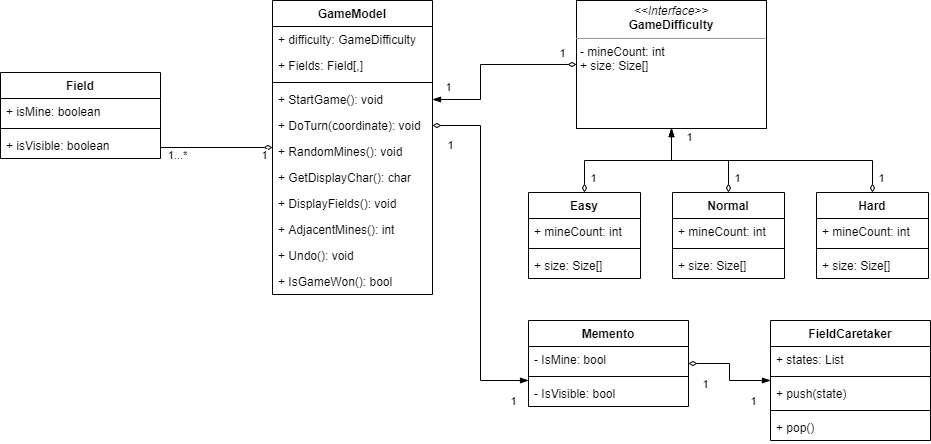

The diagram above was exported from draw.io. Its source (the exported page's mxGraphModel, read from the mxfile embedded in the PNG):
<mxGraphModel dx="1038" dy="660" grid="1" gridSize="16" guides="1" tooltips="1" connect="1" arrows="1" fold="1" page="0" pageScale="1" pageWidth="850" pageHeight="1100" background="none" math="0" shadow="0">
  <root>
    <mxCell id="0" />
    <mxCell id="1" parent="0" />
    <mxCell id="R171vz6g1J5Yc5VnLIIC-9" style="edgeStyle=orthogonalEdgeStyle;rounded=0;orthogonalLoop=1;jettySize=auto;html=1;endArrow=none;endFill=0;startArrow=diamondThin;startFill=0;" parent="1" source="8G8B9c7ekDJid9c5RUVo-6" target="Wmm6rEpgX4XTVzZoCJr8-35" edge="1">
      <mxGeometry relative="1" as="geometry">
        <mxPoint x="400" y="441" as="sourcePoint" />
        <Array as="points">
          <mxPoint x="336" y="441" />
        </Array>
      </mxGeometry>
    </mxCell>
    <mxCell id="R171vz6g1J5Yc5VnLIIC-14" value="1...*" style="edgeLabel;html=1;align=center;verticalAlign=middle;resizable=0;points=[];" parent="R171vz6g1J5Yc5VnLIIC-9" vertex="1" connectable="0">
      <mxGeometry x="0.8406" y="1" relative="1" as="geometry">
        <mxPoint x="7" y="6" as="offset" />
      </mxGeometry>
    </mxCell>
    <mxCell id="R171vz6g1J5Yc5VnLIIC-15" value="1" style="edgeLabel;html=1;align=center;verticalAlign=middle;resizable=0;points=[];" parent="R171vz6g1J5Yc5VnLIIC-9" vertex="1" connectable="0">
      <mxGeometry x="-0.8425" y="-3" relative="1" as="geometry">
        <mxPoint y="10" as="offset" />
      </mxGeometry>
    </mxCell>
    <mxCell id="8G8B9c7ekDJid9c5RUVo-6" value="GameModel" style="swimlane;fontStyle=1;align=center;verticalAlign=top;childLayout=stackLayout;horizontal=1;startSize=26;horizontalStack=0;resizeParent=1;resizeParentMax=0;resizeLast=0;collapsible=1;marginBottom=0;" parent="1" vertex="1">
      <mxGeometry x="448" y="320" width="160" height="294" as="geometry" />
    </mxCell>
    <mxCell id="8G8B9c7ekDJid9c5RUVo-13" value="+ difficulty: GameDifficulty" style="text;strokeColor=none;fillColor=none;align=left;verticalAlign=top;spacingLeft=4;spacingRight=4;overflow=hidden;rotatable=0;points=[[0,0.5],[1,0.5]];portConstraint=eastwest;" parent="8G8B9c7ekDJid9c5RUVo-6" vertex="1">
      <mxGeometry y="26" width="160" height="26" as="geometry" />
    </mxCell>
    <mxCell id="R171vz6g1J5Yc5VnLIIC-10" value="+ Fields: Field[,]" style="text;strokeColor=none;fillColor=none;align=left;verticalAlign=top;spacingLeft=4;spacingRight=4;overflow=hidden;rotatable=0;points=[[0,0.5],[1,0.5]];portConstraint=eastwest;" parent="8G8B9c7ekDJid9c5RUVo-6" vertex="1">
      <mxGeometry y="52" width="160" height="26" as="geometry" />
    </mxCell>
    <mxCell id="8G8B9c7ekDJid9c5RUVo-12" value="" style="line;strokeWidth=1;fillColor=none;align=left;verticalAlign=middle;spacingTop=-1;spacingLeft=3;spacingRight=3;rotatable=0;labelPosition=right;points=[];portConstraint=eastwest;" parent="8G8B9c7ekDJid9c5RUVo-6" vertex="1">
      <mxGeometry y="78" width="160" height="8" as="geometry" />
    </mxCell>
    <mxCell id="8G8B9c7ekDJid9c5RUVo-7" value="+ StartGame(): void " style="text;strokeColor=none;fillColor=none;align=left;verticalAlign=top;spacingLeft=4;spacingRight=4;overflow=hidden;rotatable=0;points=[[0,0.5],[1,0.5]];portConstraint=eastwest;" parent="8G8B9c7ekDJid9c5RUVo-6" vertex="1">
      <mxGeometry y="86" width="160" height="26" as="geometry" />
    </mxCell>
    <mxCell id="Wmm6rEpgX4XTVzZoCJr8-111" value="+ DoTurn(coordinate): void" style="text;strokeColor=none;fillColor=none;align=left;verticalAlign=top;spacingLeft=4;spacingRight=4;overflow=hidden;rotatable=0;points=[[0,0.5],[1,0.5]];portConstraint=eastwest;" parent="8G8B9c7ekDJid9c5RUVo-6" vertex="1">
      <mxGeometry y="112" width="160" height="26" as="geometry" />
    </mxCell>
    <mxCell id="l5qwq1GQyYZ1igzDfOF2-30" value="+ RandomMines(): void" style="text;strokeColor=none;fillColor=none;align=left;verticalAlign=top;spacingLeft=4;spacingRight=4;overflow=hidden;rotatable=0;points=[[0,0.5],[1,0.5]];portConstraint=eastwest;" vertex="1" parent="8G8B9c7ekDJid9c5RUVo-6">
      <mxGeometry y="138" width="160" height="26" as="geometry" />
    </mxCell>
    <mxCell id="l5qwq1GQyYZ1igzDfOF2-17" value="+ GetDisplayChar(): char" style="text;strokeColor=none;fillColor=none;align=left;verticalAlign=top;spacingLeft=4;spacingRight=4;overflow=hidden;rotatable=0;points=[[0,0.5],[1,0.5]];portConstraint=eastwest;" vertex="1" parent="8G8B9c7ekDJid9c5RUVo-6">
      <mxGeometry y="164" width="160" height="26" as="geometry" />
    </mxCell>
    <mxCell id="l5qwq1GQyYZ1igzDfOF2-18" value="+ DisplayFields(): void" style="text;strokeColor=none;fillColor=none;align=left;verticalAlign=top;spacingLeft=4;spacingRight=4;overflow=hidden;rotatable=0;points=[[0,0.5],[1,0.5]];portConstraint=eastwest;" vertex="1" parent="8G8B9c7ekDJid9c5RUVo-6">
      <mxGeometry y="190" width="160" height="26" as="geometry" />
    </mxCell>
    <mxCell id="R171vz6g1J5Yc5VnLIIC-13" value="+ AdjacentMines(): int" style="text;strokeColor=none;fillColor=none;align=left;verticalAlign=top;spacingLeft=4;spacingRight=4;overflow=hidden;rotatable=0;points=[[0,0.5],[1,0.5]];portConstraint=eastwest;" parent="8G8B9c7ekDJid9c5RUVo-6" vertex="1">
      <mxGeometry y="216" width="160" height="26" as="geometry" />
    </mxCell>
    <mxCell id="R171vz6g1J5Yc5VnLIIC-1" value="+ Undo(): void" style="text;strokeColor=none;fillColor=none;align=left;verticalAlign=top;spacingLeft=4;spacingRight=4;overflow=hidden;rotatable=0;points=[[0,0.5],[1,0.5]];portConstraint=eastwest;" parent="8G8B9c7ekDJid9c5RUVo-6" vertex="1">
      <mxGeometry y="242" width="160" height="26" as="geometry" />
    </mxCell>
    <mxCell id="8G8B9c7ekDJid9c5RUVo-9" value="+ IsGameWon(): bool" style="text;strokeColor=none;fillColor=none;align=left;verticalAlign=top;spacingLeft=4;spacingRight=4;overflow=hidden;rotatable=0;points=[[0,0.5],[1,0.5]];portConstraint=eastwest;" parent="8G8B9c7ekDJid9c5RUVo-6" vertex="1">
      <mxGeometry y="268" width="160" height="26" as="geometry" />
    </mxCell>
    <mxCell id="8G8B9c7ekDJid9c5RUVo-24" style="edgeStyle=orthogonalEdgeStyle;rounded=0;orthogonalLoop=1;jettySize=auto;html=1;entryX=1;entryY=0.5;entryDx=0;entryDy=0;startArrow=diamondThin;startFill=0;endArrow=blockThin;endFill=1;" parent="1" source="8G8B9c7ekDJid9c5RUVo-22" target="8G8B9c7ekDJid9c5RUVo-7" edge="1">
      <mxGeometry relative="1" as="geometry">
        <Array as="points">
          <mxPoint x="656" y="384" />
          <mxPoint x="656" y="419" />
        </Array>
      </mxGeometry>
    </mxCell>
    <mxCell id="R171vz6g1J5Yc5VnLIIC-16" value="1" style="edgeLabel;html=1;align=center;verticalAlign=middle;resizable=0;points=[];" parent="8G8B9c7ekDJid9c5RUVo-24" vertex="1" connectable="0">
      <mxGeometry x="-0.8368" y="-3" relative="1" as="geometry">
        <mxPoint y="-9" as="offset" />
      </mxGeometry>
    </mxCell>
    <mxCell id="8G8B9c7ekDJid9c5RUVo-22" value="&lt;p style=&quot;margin: 0px ; margin-top: 4px ; text-align: center&quot;&gt;&lt;i&gt;&amp;lt;&amp;lt;Interface&amp;gt;&amp;gt;&lt;/i&gt;&lt;br&gt;&lt;b&gt;GameDifficulty&lt;/b&gt;&lt;/p&gt;&lt;hr size=&quot;1&quot;&gt;&lt;p style=&quot;margin: 0px ; margin-left: 4px&quot;&gt;&lt;span&gt;- mineCount: int&lt;/span&gt;&lt;br&gt;&lt;/p&gt;&lt;p style=&quot;margin: 0px ; margin-left: 4px&quot;&gt;+ size: Size[]&lt;/p&gt;&lt;p style=&quot;margin: 0px ; margin-left: 4px&quot;&gt;&lt;br&gt;&lt;/p&gt;&lt;p style=&quot;margin: 0px ; margin-left: 4px&quot;&gt;&lt;br&gt;&lt;/p&gt;" style="verticalAlign=top;align=left;overflow=fill;fontSize=12;fontFamily=Helvetica;html=1;" parent="1" vertex="1">
      <mxGeometry x="752" y="320" width="190" height="128" as="geometry" />
    </mxCell>
    <mxCell id="8G8B9c7ekDJid9c5RUVo-45" style="edgeStyle=orthogonalEdgeStyle;rounded=0;orthogonalLoop=1;jettySize=auto;html=1;exitX=0.5;exitY=0;exitDx=0;exitDy=0;entryX=0.5;entryY=1;entryDx=0;entryDy=0;endArrow=blockThin;endFill=1;startArrow=diamondThin;startFill=0;" parent="1" source="8G8B9c7ekDJid9c5RUVo-33" target="8G8B9c7ekDJid9c5RUVo-22" edge="1">
      <mxGeometry relative="1" as="geometry">
        <Array as="points">
          <mxPoint x="760" y="480" />
          <mxPoint x="847" y="480" />
        </Array>
      </mxGeometry>
    </mxCell>
    <mxCell id="R171vz6g1J5Yc5VnLIIC-18" value="1" style="edgeLabel;html=1;align=center;verticalAlign=middle;resizable=0;points=[];" parent="8G8B9c7ekDJid9c5RUVo-45" vertex="1" connectable="0">
      <mxGeometry x="-0.8814" relative="1" as="geometry">
        <mxPoint x="8" y="-6" as="offset" />
      </mxGeometry>
    </mxCell>
    <mxCell id="8G8B9c7ekDJid9c5RUVo-33" value="Easy" style="swimlane;fontStyle=1;align=center;verticalAlign=top;childLayout=stackLayout;horizontal=1;startSize=26;horizontalStack=0;resizeParent=1;resizeParentMax=0;resizeLast=0;collapsible=1;marginBottom=0;" parent="1" vertex="1">
      <mxGeometry x="704" y="512" width="112" height="86" as="geometry">
        <mxRectangle x="656" y="512" width="64" height="26" as="alternateBounds" />
      </mxGeometry>
    </mxCell>
    <mxCell id="Wmm6rEpgX4XTVzZoCJr8-55" value="+ mineCount: int" style="text;strokeColor=none;fillColor=none;align=left;verticalAlign=top;spacingLeft=4;spacingRight=4;overflow=hidden;rotatable=0;points=[[0,0.5],[1,0.5]];portConstraint=eastwest;" parent="8G8B9c7ekDJid9c5RUVo-33" vertex="1">
      <mxGeometry y="26" width="112" height="26" as="geometry" />
    </mxCell>
    <mxCell id="Wmm6rEpgX4XTVzZoCJr8-77" value="" style="line;strokeWidth=1;fillColor=none;align=left;verticalAlign=middle;spacingTop=-1;spacingLeft=3;spacingRight=3;rotatable=0;labelPosition=right;points=[];portConstraint=eastwest;" parent="8G8B9c7ekDJid9c5RUVo-33" vertex="1">
      <mxGeometry y="52" width="112" height="8" as="geometry" />
    </mxCell>
    <mxCell id="Wmm6rEpgX4XTVzZoCJr8-61" value="+ size: Size[]" style="text;strokeColor=none;fillColor=none;align=left;verticalAlign=top;spacingLeft=4;spacingRight=4;overflow=hidden;rotatable=0;points=[[0,0.5],[1,0.5]];portConstraint=eastwest;" parent="8G8B9c7ekDJid9c5RUVo-33" vertex="1">
      <mxGeometry y="60" width="112" height="26" as="geometry" />
    </mxCell>
    <mxCell id="8G8B9c7ekDJid9c5RUVo-46" style="edgeStyle=orthogonalEdgeStyle;rounded=0;orthogonalLoop=1;jettySize=auto;html=1;exitX=0.5;exitY=0;exitDx=0;exitDy=0;entryX=0.5;entryY=1;entryDx=0;entryDy=0;startArrow=diamondThin;startFill=0;endArrow=blockThin;endFill=1;" parent="1" source="8G8B9c7ekDJid9c5RUVo-41" target="8G8B9c7ekDJid9c5RUVo-22" edge="1">
      <mxGeometry relative="1" as="geometry">
        <mxPoint x="848" y="464" as="targetPoint" />
        <Array as="points">
          <mxPoint x="904" y="480" />
          <mxPoint x="847" y="480" />
        </Array>
      </mxGeometry>
    </mxCell>
    <mxCell id="R171vz6g1J5Yc5VnLIIC-19" value="1" style="edgeLabel;html=1;align=center;verticalAlign=middle;resizable=0;points=[];" parent="8G8B9c7ekDJid9c5RUVo-46" vertex="1" connectable="0">
      <mxGeometry x="-0.8174" y="1" relative="1" as="geometry">
        <mxPoint x="9" y="-4" as="offset" />
      </mxGeometry>
    </mxCell>
    <mxCell id="8G8B9c7ekDJid9c5RUVo-41" value="Normal" style="swimlane;fontStyle=1;align=center;verticalAlign=top;childLayout=stackLayout;horizontal=1;startSize=26;horizontalStack=0;resizeParent=1;resizeParentMax=0;resizeLast=0;collapsible=1;marginBottom=0;" parent="1" vertex="1">
      <mxGeometry x="848" y="512" width="112" height="86" as="geometry" />
    </mxCell>
    <mxCell id="Wmm6rEpgX4XTVzZoCJr8-57" value="+ mineCount: int" style="text;strokeColor=none;fillColor=none;align=left;verticalAlign=top;spacingLeft=4;spacingRight=4;overflow=hidden;rotatable=0;points=[[0,0.5],[1,0.5]];portConstraint=eastwest;" parent="8G8B9c7ekDJid9c5RUVo-41" vertex="1">
      <mxGeometry y="26" width="112" height="26" as="geometry" />
    </mxCell>
    <mxCell id="Wmm6rEpgX4XTVzZoCJr8-76" value="" style="line;strokeWidth=1;fillColor=none;align=left;verticalAlign=middle;spacingTop=-1;spacingLeft=3;spacingRight=3;rotatable=0;labelPosition=right;points=[];portConstraint=eastwest;" parent="8G8B9c7ekDJid9c5RUVo-41" vertex="1">
      <mxGeometry y="52" width="112" height="8" as="geometry" />
    </mxCell>
    <mxCell id="Wmm6rEpgX4XTVzZoCJr8-74" value="+ size: Size[]" style="text;strokeColor=none;fillColor=none;align=left;verticalAlign=top;spacingLeft=4;spacingRight=4;overflow=hidden;rotatable=0;points=[[0,0.5],[1,0.5]];portConstraint=eastwest;" parent="8G8B9c7ekDJid9c5RUVo-41" vertex="1">
      <mxGeometry y="60" width="112" height="26" as="geometry" />
    </mxCell>
    <mxCell id="8G8B9c7ekDJid9c5RUVo-47" style="edgeStyle=orthogonalEdgeStyle;rounded=0;orthogonalLoop=1;jettySize=auto;html=1;entryX=0.5;entryY=1;entryDx=0;entryDy=0;exitX=0.5;exitY=0;exitDx=0;exitDy=0;startArrow=diamondThin;startFill=0;endArrow=blockThin;endFill=1;" parent="1" source="8G8B9c7ekDJid9c5RUVo-43" target="8G8B9c7ekDJid9c5RUVo-22" edge="1">
      <mxGeometry relative="1" as="geometry">
        <Array as="points">
          <mxPoint x="1048" y="480" />
          <mxPoint x="847" y="480" />
        </Array>
        <mxPoint x="1088" y="448" as="sourcePoint" />
      </mxGeometry>
    </mxCell>
    <mxCell id="R171vz6g1J5Yc5VnLIIC-20" value="1" style="edgeLabel;html=1;align=center;verticalAlign=middle;resizable=0;points=[];" parent="8G8B9c7ekDJid9c5RUVo-47" vertex="1" connectable="0">
      <mxGeometry x="-0.9131" y="-1" relative="1" as="geometry">
        <mxPoint x="7" y="-3" as="offset" />
      </mxGeometry>
    </mxCell>
    <mxCell id="R171vz6g1J5Yc5VnLIIC-21" value="1" style="edgeLabel;html=1;align=center;verticalAlign=middle;resizable=0;points=[];" parent="8G8B9c7ekDJid9c5RUVo-47" vertex="1" connectable="0">
      <mxGeometry x="0.9412" relative="1" as="geometry">
        <mxPoint x="17" as="offset" />
      </mxGeometry>
    </mxCell>
    <mxCell id="8G8B9c7ekDJid9c5RUVo-43" value="Hard" style="swimlane;fontStyle=1;align=center;verticalAlign=top;childLayout=stackLayout;horizontal=1;startSize=26;horizontalStack=0;resizeParent=1;resizeParentMax=0;resizeLast=0;collapsible=1;marginBottom=0;" parent="1" vertex="1">
      <mxGeometry x="992" y="512" width="112" height="86" as="geometry" />
    </mxCell>
    <mxCell id="Wmm6rEpgX4XTVzZoCJr8-58" value="+ mineCount: int" style="text;strokeColor=none;fillColor=none;align=left;verticalAlign=top;spacingLeft=4;spacingRight=4;overflow=hidden;rotatable=0;points=[[0,0.5],[1,0.5]];portConstraint=eastwest;" parent="8G8B9c7ekDJid9c5RUVo-43" vertex="1">
      <mxGeometry y="26" width="112" height="26" as="geometry" />
    </mxCell>
    <mxCell id="Wmm6rEpgX4XTVzZoCJr8-79" value="" style="line;strokeWidth=1;fillColor=none;align=left;verticalAlign=middle;spacingTop=-1;spacingLeft=3;spacingRight=3;rotatable=0;labelPosition=right;points=[];portConstraint=eastwest;" parent="8G8B9c7ekDJid9c5RUVo-43" vertex="1">
      <mxGeometry y="52" width="112" height="8" as="geometry" />
    </mxCell>
    <mxCell id="Wmm6rEpgX4XTVzZoCJr8-78" value="+ size: Size[]" style="text;strokeColor=none;fillColor=none;align=left;verticalAlign=top;spacingLeft=4;spacingRight=4;overflow=hidden;rotatable=0;points=[[0,0.5],[1,0.5]];portConstraint=eastwest;" parent="8G8B9c7ekDJid9c5RUVo-43" vertex="1">
      <mxGeometry y="60" width="112" height="26" as="geometry" />
    </mxCell>
    <mxCell id="Wmm6rEpgX4XTVzZoCJr8-2" value="Memento" style="swimlane;fontStyle=1;align=center;verticalAlign=top;childLayout=stackLayout;horizontal=1;startSize=26;horizontalStack=0;resizeParent=1;resizeParentMax=0;resizeLast=0;collapsible=1;marginBottom=0;" parent="1" vertex="1">
      <mxGeometry x="704" y="640" width="160" height="86" as="geometry" />
    </mxCell>
    <mxCell id="l5qwq1GQyYZ1igzDfOF2-10" value="- IsMine: bool" style="text;strokeColor=none;fillColor=none;align=left;verticalAlign=top;spacingLeft=4;spacingRight=4;overflow=hidden;rotatable=0;points=[[0,0.5],[1,0.5]];portConstraint=eastwest;" vertex="1" parent="Wmm6rEpgX4XTVzZoCJr8-2">
      <mxGeometry y="26" width="160" height="26" as="geometry" />
    </mxCell>
    <mxCell id="l5qwq1GQyYZ1igzDfOF2-15" value="" style="line;strokeWidth=1;fillColor=none;align=left;verticalAlign=middle;spacingTop=-1;spacingLeft=3;spacingRight=3;rotatable=0;labelPosition=right;points=[];portConstraint=eastwest;" vertex="1" parent="Wmm6rEpgX4XTVzZoCJr8-2">
      <mxGeometry y="52" width="160" height="8" as="geometry" />
    </mxCell>
    <mxCell id="l5qwq1GQyYZ1igzDfOF2-13" value="- IsVisible: bool" style="text;strokeColor=none;fillColor=none;align=left;verticalAlign=top;spacingLeft=4;spacingRight=4;overflow=hidden;rotatable=0;points=[[0,0.5],[1,0.5]];portConstraint=eastwest;" vertex="1" parent="Wmm6rEpgX4XTVzZoCJr8-2">
      <mxGeometry y="60" width="160" height="26" as="geometry" />
    </mxCell>
    <mxCell id="Wmm6rEpgX4XTVzZoCJr8-35" value="Field" style="swimlane;fontStyle=1;align=center;verticalAlign=top;childLayout=stackLayout;horizontal=1;startSize=26;horizontalStack=0;resizeParent=1;resizeParentMax=0;resizeLast=0;collapsible=1;marginBottom=0;" parent="1" vertex="1">
      <mxGeometry x="176" y="392" width="160" height="86" as="geometry" />
    </mxCell>
    <mxCell id="Wmm6rEpgX4XTVzZoCJr8-38" value="+ isMine: boolean" style="text;strokeColor=none;fillColor=none;align=left;verticalAlign=top;spacingLeft=4;spacingRight=4;overflow=hidden;rotatable=0;points=[[0,0.5],[1,0.5]];portConstraint=eastwest;" parent="Wmm6rEpgX4XTVzZoCJr8-35" vertex="1">
      <mxGeometry y="26" width="160" height="26" as="geometry" />
    </mxCell>
    <mxCell id="Wmm6rEpgX4XTVzZoCJr8-39" value="" style="line;strokeWidth=1;fillColor=none;align=left;verticalAlign=middle;spacingTop=-1;spacingLeft=3;spacingRight=3;rotatable=0;labelPosition=right;points=[];portConstraint=eastwest;" parent="Wmm6rEpgX4XTVzZoCJr8-35" vertex="1">
      <mxGeometry y="52" width="160" height="8" as="geometry" />
    </mxCell>
    <mxCell id="Wmm6rEpgX4XTVzZoCJr8-40" value="+ isVisible: boolean" style="text;strokeColor=none;fillColor=none;align=left;verticalAlign=top;spacingLeft=4;spacingRight=4;overflow=hidden;rotatable=0;points=[[0,0.5],[1,0.5]];portConstraint=eastwest;" parent="Wmm6rEpgX4XTVzZoCJr8-35" vertex="1">
      <mxGeometry y="60" width="160" height="26" as="geometry" />
    </mxCell>
    <mxCell id="R171vz6g1J5Yc5VnLIIC-11" style="edgeStyle=orthogonalEdgeStyle;rounded=0;orthogonalLoop=1;jettySize=auto;html=1;exitX=1;exitY=0.5;exitDx=0;exitDy=0;startArrow=diamondThin;startFill=0;endArrow=blockThin;endFill=1;" parent="1" source="Wmm6rEpgX4XTVzZoCJr8-111" target="Wmm6rEpgX4XTVzZoCJr8-2" edge="1">
      <mxGeometry relative="1" as="geometry">
        <Array as="points">
          <mxPoint x="656" y="445" />
          <mxPoint x="656" y="700" />
        </Array>
      </mxGeometry>
    </mxCell>
    <mxCell id="R171vz6g1J5Yc5VnLIIC-17" value="1" style="edgeLabel;html=1;align=center;verticalAlign=middle;resizable=0;points=[];" parent="R171vz6g1J5Yc5VnLIIC-11" vertex="1" connectable="0">
      <mxGeometry x="-0.9532" y="4" relative="1" as="geometry">
        <mxPoint x="7" y="-35" as="offset" />
      </mxGeometry>
    </mxCell>
    <mxCell id="R171vz6g1J5Yc5VnLIIC-22" value="1" style="edgeLabel;html=1;align=center;verticalAlign=middle;resizable=0;points=[];" parent="R171vz6g1J5Yc5VnLIIC-11" vertex="1" connectable="0">
      <mxGeometry x="-0.9096" y="-2" relative="1" as="geometry">
        <mxPoint x="1" y="17" as="offset" />
      </mxGeometry>
    </mxCell>
    <mxCell id="R171vz6g1J5Yc5VnLIIC-23" value="1" style="edgeLabel;html=1;align=center;verticalAlign=middle;resizable=0;points=[];" parent="R171vz6g1J5Yc5VnLIIC-11" vertex="1" connectable="0">
      <mxGeometry x="0.9222" y="-1" relative="1" as="geometry">
        <mxPoint x="-2" y="19" as="offset" />
      </mxGeometry>
    </mxCell>
    <mxCell id="l5qwq1GQyYZ1igzDfOF2-1" value="FieldCaretaker" style="swimlane;fontStyle=1;align=center;verticalAlign=top;childLayout=stackLayout;horizontal=1;startSize=26;horizontalStack=0;resizeParent=1;resizeParentMax=0;resizeLast=0;collapsible=1;marginBottom=0;" vertex="1" parent="1">
      <mxGeometry x="946" y="640" width="160" height="120" as="geometry" />
    </mxCell>
    <mxCell id="l5qwq1GQyYZ1igzDfOF2-2" value="+ states: List" style="text;strokeColor=none;fillColor=none;align=left;verticalAlign=top;spacingLeft=4;spacingRight=4;overflow=hidden;rotatable=0;points=[[0,0.5],[1,0.5]];portConstraint=eastwest;" vertex="1" parent="l5qwq1GQyYZ1igzDfOF2-1">
      <mxGeometry y="26" width="160" height="26" as="geometry" />
    </mxCell>
    <mxCell id="l5qwq1GQyYZ1igzDfOF2-3" value="" style="line;strokeWidth=1;fillColor=none;align=left;verticalAlign=middle;spacingTop=-1;spacingLeft=3;spacingRight=3;rotatable=0;labelPosition=right;points=[];portConstraint=eastwest;" vertex="1" parent="l5qwq1GQyYZ1igzDfOF2-1">
      <mxGeometry y="52" width="160" height="8" as="geometry" />
    </mxCell>
    <mxCell id="l5qwq1GQyYZ1igzDfOF2-4" value="+ push(state)" style="text;strokeColor=none;fillColor=none;align=left;verticalAlign=top;spacingLeft=4;spacingRight=4;overflow=hidden;rotatable=0;points=[[0,0.5],[1,0.5]];portConstraint=eastwest;" vertex="1" parent="l5qwq1GQyYZ1igzDfOF2-1">
      <mxGeometry y="60" width="160" height="26" as="geometry" />
    </mxCell>
    <mxCell id="l5qwq1GQyYZ1igzDfOF2-5" value="" style="line;strokeWidth=1;fillColor=none;align=left;verticalAlign=middle;spacingTop=-1;spacingLeft=3;spacingRight=3;rotatable=0;labelPosition=right;points=[];portConstraint=eastwest;" vertex="1" parent="l5qwq1GQyYZ1igzDfOF2-1">
      <mxGeometry y="86" width="160" height="8" as="geometry" />
    </mxCell>
    <mxCell id="l5qwq1GQyYZ1igzDfOF2-6" value="+ pop()" style="text;strokeColor=none;fillColor=none;align=left;verticalAlign=top;spacingLeft=4;spacingRight=4;overflow=hidden;rotatable=0;points=[[0,0.5],[1,0.5]];portConstraint=eastwest;" vertex="1" parent="l5qwq1GQyYZ1igzDfOF2-1">
      <mxGeometry y="94" width="160" height="26" as="geometry" />
    </mxCell>
    <mxCell id="l5qwq1GQyYZ1igzDfOF2-7" style="edgeStyle=orthogonalEdgeStyle;rounded=0;orthogonalLoop=1;jettySize=auto;html=1;endArrow=blockThin;endFill=1;startArrow=diamondThin;startFill=0;" edge="1" parent="1" source="Wmm6rEpgX4XTVzZoCJr8-2" target="l5qwq1GQyYZ1igzDfOF2-1">
      <mxGeometry relative="1" as="geometry" />
    </mxCell>
    <mxCell id="l5qwq1GQyYZ1igzDfOF2-8" value="1" style="edgeLabel;html=1;align=center;verticalAlign=middle;resizable=0;points=[];" vertex="1" connectable="0" parent="l5qwq1GQyYZ1igzDfOF2-7">
      <mxGeometry x="0.7183" y="-4" relative="1" as="geometry">
        <mxPoint x="-4" y="16" as="offset" />
      </mxGeometry>
    </mxCell>
    <mxCell id="l5qwq1GQyYZ1igzDfOF2-9" value="1" style="edgeLabel;html=1;align=center;verticalAlign=middle;resizable=0;points=[];" vertex="1" connectable="0" parent="l5qwq1GQyYZ1igzDfOF2-7">
      <mxGeometry x="-0.8452" y="1" relative="1" as="geometry">
        <mxPoint x="8" y="21" as="offset" />
      </mxGeometry>
    </mxCell>
  </root>
</mxGraphModel>